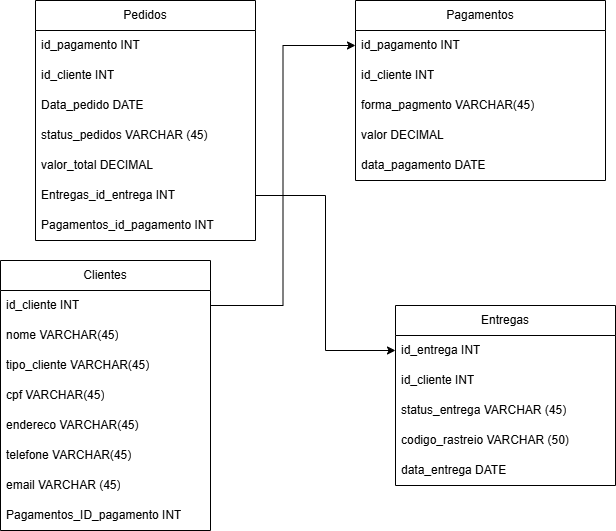

The diagram above was exported from draw.io. Its source (the exported page's mxGraphModel, read from the mxfile embedded in the PNG):
<mxGraphModel dx="794" dy="454" grid="1" gridSize="10" guides="1" tooltips="1" connect="1" arrows="1" fold="1" page="1" pageScale="1" pageWidth="850" pageHeight="1100" math="0" shadow="0">
  <root>
    <mxCell id="0" />
    <mxCell id="1" parent="0" />
    <mxCell id="uQsBpHQX4QQxpJAKfkhw-5" value="&lt;font style=&quot;vertical-align: inherit;&quot;&gt;&lt;font style=&quot;vertical-align: inherit;&quot;&gt;&lt;font style=&quot;vertical-align: inherit;&quot;&gt;&lt;font style=&quot;vertical-align: inherit;&quot;&gt;Clientes&lt;/font&gt;&lt;/font&gt;&lt;/font&gt;&lt;/font&gt;" style="swimlane;fontStyle=0;childLayout=stackLayout;horizontal=1;startSize=30;horizontalStack=0;resizeParent=1;resizeParentMax=0;resizeLast=0;collapsible=1;marginBottom=0;whiteSpace=wrap;html=1;" parent="1" vertex="1">
      <mxGeometry x="105" y="310" width="210" height="270" as="geometry" />
    </mxCell>
    <mxCell id="uQsBpHQX4QQxpJAKfkhw-6" value="&lt;font style=&quot;vertical-align: inherit;&quot;&gt;&lt;font style=&quot;vertical-align: inherit;&quot;&gt;&lt;font style=&quot;vertical-align: inherit;&quot;&gt;&lt;font style=&quot;vertical-align: inherit;&quot;&gt;&lt;font style=&quot;vertical-align: inherit;&quot;&gt;&lt;font style=&quot;vertical-align: inherit;&quot;&gt;id_cliente INT&lt;/font&gt;&lt;/font&gt;&lt;/font&gt;&lt;/font&gt;&lt;/font&gt;&lt;/font&gt;" style="text;strokeColor=none;fillColor=none;align=left;verticalAlign=middle;spacingLeft=4;spacingRight=4;overflow=hidden;points=[[0,0.5],[1,0.5]];portConstraint=eastwest;rotatable=0;whiteSpace=wrap;html=1;" parent="uQsBpHQX4QQxpJAKfkhw-5" vertex="1">
      <mxGeometry y="30" width="210" height="30" as="geometry" />
    </mxCell>
    <mxCell id="uQsBpHQX4QQxpJAKfkhw-7" value="&lt;font style=&quot;vertical-align: inherit;&quot;&gt;&lt;font style=&quot;vertical-align: inherit;&quot;&gt;&lt;font style=&quot;vertical-align: inherit;&quot;&gt;&lt;font style=&quot;vertical-align: inherit;&quot;&gt;&lt;font style=&quot;vertical-align: inherit;&quot;&gt;&lt;font style=&quot;vertical-align: inherit;&quot;&gt;nome VARCHAR(45)&lt;/font&gt;&lt;/font&gt;&lt;/font&gt;&lt;/font&gt;&lt;/font&gt;&lt;/font&gt;" style="text;strokeColor=none;fillColor=none;align=left;verticalAlign=middle;spacingLeft=4;spacingRight=4;overflow=hidden;points=[[0,0.5],[1,0.5]];portConstraint=eastwest;rotatable=0;whiteSpace=wrap;html=1;" parent="uQsBpHQX4QQxpJAKfkhw-5" vertex="1">
      <mxGeometry y="60" width="210" height="30" as="geometry" />
    </mxCell>
    <mxCell id="uQsBpHQX4QQxpJAKfkhw-8" value="&lt;font style=&quot;vertical-align: inherit;&quot;&gt;&lt;font style=&quot;vertical-align: inherit;&quot;&gt;&lt;font style=&quot;vertical-align: inherit;&quot;&gt;&lt;font style=&quot;vertical-align: inherit;&quot;&gt;tipo_cliente VARCHAR(45)&lt;/font&gt;&lt;/font&gt;&lt;/font&gt;&lt;/font&gt;" style="text;strokeColor=none;fillColor=none;align=left;verticalAlign=middle;spacingLeft=4;spacingRight=4;overflow=hidden;points=[[0,0.5],[1,0.5]];portConstraint=eastwest;rotatable=0;whiteSpace=wrap;html=1;" parent="uQsBpHQX4QQxpJAKfkhw-5" vertex="1">
      <mxGeometry y="90" width="210" height="30" as="geometry" />
    </mxCell>
    <mxCell id="uQsBpHQX4QQxpJAKfkhw-18" value="&lt;font style=&quot;vertical-align: inherit;&quot;&gt;&lt;font style=&quot;vertical-align: inherit;&quot;&gt;cpf VARCHAR(45)&lt;/font&gt;&lt;/font&gt;" style="text;strokeColor=none;fillColor=none;align=left;verticalAlign=middle;spacingLeft=4;spacingRight=4;overflow=hidden;points=[[0,0.5],[1,0.5]];portConstraint=eastwest;rotatable=0;whiteSpace=wrap;html=1;" parent="uQsBpHQX4QQxpJAKfkhw-5" vertex="1">
      <mxGeometry y="120" width="210" height="30" as="geometry" />
    </mxCell>
    <mxCell id="uQsBpHQX4QQxpJAKfkhw-19" value="&lt;font style=&quot;vertical-align: inherit;&quot;&gt;&lt;font style=&quot;vertical-align: inherit;&quot;&gt;&lt;font style=&quot;vertical-align: inherit;&quot;&gt;&lt;font style=&quot;vertical-align: inherit;&quot;&gt;&lt;font style=&quot;vertical-align: inherit;&quot;&gt;&lt;font style=&quot;vertical-align: inherit;&quot;&gt;&lt;font style=&quot;vertical-align: inherit;&quot;&gt;&lt;font style=&quot;vertical-align: inherit;&quot;&gt;endereco VARCHAR(45)&lt;/font&gt;&lt;/font&gt;&lt;/font&gt;&lt;/font&gt;&lt;/font&gt;&lt;/font&gt;&lt;/font&gt;&lt;/font&gt;" style="text;strokeColor=none;fillColor=none;align=left;verticalAlign=middle;spacingLeft=4;spacingRight=4;overflow=hidden;points=[[0,0.5],[1,0.5]];portConstraint=eastwest;rotatable=0;whiteSpace=wrap;html=1;" parent="uQsBpHQX4QQxpJAKfkhw-5" vertex="1">
      <mxGeometry y="150" width="210" height="30" as="geometry" />
    </mxCell>
    <mxCell id="uQsBpHQX4QQxpJAKfkhw-20" value="&lt;font style=&quot;vertical-align: inherit;&quot;&gt;&lt;font style=&quot;vertical-align: inherit;&quot;&gt;&lt;font style=&quot;vertical-align: inherit;&quot;&gt;&lt;font style=&quot;vertical-align: inherit;&quot;&gt;&lt;font style=&quot;vertical-align: inherit;&quot;&gt;&lt;font style=&quot;vertical-align: inherit;&quot;&gt;&lt;font style=&quot;vertical-align: inherit;&quot;&gt;&lt;font style=&quot;vertical-align: inherit;&quot;&gt;telefone VARCHAR(45)&lt;/font&gt;&lt;/font&gt;&lt;/font&gt;&lt;/font&gt;&lt;/font&gt;&lt;/font&gt;&lt;/font&gt;&lt;/font&gt;" style="text;strokeColor=none;fillColor=none;align=left;verticalAlign=middle;spacingLeft=4;spacingRight=4;overflow=hidden;points=[[0,0.5],[1,0.5]];portConstraint=eastwest;rotatable=0;whiteSpace=wrap;html=1;" parent="uQsBpHQX4QQxpJAKfkhw-5" vertex="1">
      <mxGeometry y="180" width="210" height="30" as="geometry" />
    </mxCell>
    <mxCell id="uQsBpHQX4QQxpJAKfkhw-21" value="&lt;font style=&quot;vertical-align: inherit;&quot;&gt;&lt;font style=&quot;vertical-align: inherit;&quot;&gt;email VARCHAR (45)&lt;/font&gt;&lt;/font&gt;" style="text;strokeColor=none;fillColor=none;align=left;verticalAlign=middle;spacingLeft=4;spacingRight=4;overflow=hidden;points=[[0,0.5],[1,0.5]];portConstraint=eastwest;rotatable=0;whiteSpace=wrap;html=1;" parent="uQsBpHQX4QQxpJAKfkhw-5" vertex="1">
      <mxGeometry y="210" width="210" height="30" as="geometry" />
    </mxCell>
    <mxCell id="uQsBpHQX4QQxpJAKfkhw-22" value="&lt;font style=&quot;vertical-align: inherit;&quot;&gt;&lt;font style=&quot;vertical-align: inherit;&quot;&gt;&lt;font style=&quot;vertical-align: inherit;&quot;&gt;&lt;font style=&quot;vertical-align: inherit;&quot;&gt;&lt;font style=&quot;vertical-align: inherit;&quot;&gt;&lt;font style=&quot;vertical-align: inherit;&quot;&gt;&lt;font style=&quot;vertical-align: inherit;&quot;&gt;&lt;font style=&quot;vertical-align: inherit;&quot;&gt;Pagamentos_ID_pagamento INT&lt;/font&gt;&lt;/font&gt;&lt;/font&gt;&lt;/font&gt;&lt;/font&gt;&lt;/font&gt;&lt;/font&gt;&lt;/font&gt;" style="text;strokeColor=none;fillColor=none;align=left;verticalAlign=middle;spacingLeft=4;spacingRight=4;overflow=hidden;points=[[0,0.5],[1,0.5]];portConstraint=eastwest;rotatable=0;whiteSpace=wrap;html=1;" parent="uQsBpHQX4QQxpJAKfkhw-5" vertex="1">
      <mxGeometry y="240" width="210" height="30" as="geometry" />
    </mxCell>
    <mxCell id="uQsBpHQX4QQxpJAKfkhw-9" value="&lt;font style=&quot;vertical-align: inherit;&quot;&gt;&lt;font style=&quot;vertical-align: inherit;&quot;&gt;Entregas&lt;/font&gt;&lt;/font&gt;" style="swimlane;fontStyle=0;childLayout=stackLayout;horizontal=1;startSize=30;horizontalStack=0;resizeParent=1;resizeParentMax=0;resizeLast=0;collapsible=1;marginBottom=0;whiteSpace=wrap;html=1;" parent="1" vertex="1">
      <mxGeometry x="500" y="355" width="220" height="180" as="geometry" />
    </mxCell>
    <mxCell id="uQsBpHQX4QQxpJAKfkhw-10" value="&lt;font style=&quot;vertical-align: inherit;&quot;&gt;&lt;font style=&quot;vertical-align: inherit;&quot;&gt;id_entrega INT&lt;/font&gt;&lt;/font&gt;" style="text;strokeColor=none;fillColor=none;align=left;verticalAlign=middle;spacingLeft=4;spacingRight=4;overflow=hidden;points=[[0,0.5],[1,0.5]];portConstraint=eastwest;rotatable=0;whiteSpace=wrap;html=1;" parent="uQsBpHQX4QQxpJAKfkhw-9" vertex="1">
      <mxGeometry y="30" width="220" height="30" as="geometry" />
    </mxCell>
    <mxCell id="uQsBpHQX4QQxpJAKfkhw-11" value="&lt;font style=&quot;vertical-align: inherit;&quot;&gt;&lt;font style=&quot;vertical-align: inherit;&quot;&gt;&lt;font style=&quot;vertical-align: inherit;&quot;&gt;&lt;font style=&quot;vertical-align: inherit;&quot;&gt;id_cliente INT&lt;/font&gt;&lt;/font&gt;&lt;/font&gt;&lt;/font&gt;" style="text;strokeColor=none;fillColor=none;align=left;verticalAlign=middle;spacingLeft=4;spacingRight=4;overflow=hidden;points=[[0,0.5],[1,0.5]];portConstraint=eastwest;rotatable=0;whiteSpace=wrap;html=1;" parent="uQsBpHQX4QQxpJAKfkhw-9" vertex="1">
      <mxGeometry y="60" width="220" height="30" as="geometry" />
    </mxCell>
    <mxCell id="uQsBpHQX4QQxpJAKfkhw-12" value="&lt;font style=&quot;vertical-align: inherit;&quot;&gt;&lt;font style=&quot;vertical-align: inherit;&quot;&gt;status_entrega VARCHAR (45)&lt;/font&gt;&lt;/font&gt;" style="text;strokeColor=none;fillColor=none;align=left;verticalAlign=middle;spacingLeft=4;spacingRight=4;overflow=hidden;points=[[0,0.5],[1,0.5]];portConstraint=eastwest;rotatable=0;whiteSpace=wrap;html=1;" parent="uQsBpHQX4QQxpJAKfkhw-9" vertex="1">
      <mxGeometry y="90" width="220" height="30" as="geometry" />
    </mxCell>
    <mxCell id="uQsBpHQX4QQxpJAKfkhw-23" value="&lt;font style=&quot;vertical-align: inherit;&quot;&gt;&lt;font style=&quot;vertical-align: inherit;&quot;&gt;&lt;font style=&quot;vertical-align: inherit;&quot;&gt;&lt;font style=&quot;vertical-align: inherit;&quot;&gt;&lt;font style=&quot;vertical-align: inherit;&quot;&gt;&lt;font style=&quot;vertical-align: inherit;&quot;&gt;&lt;font style=&quot;vertical-align: inherit;&quot;&gt;&lt;font style=&quot;vertical-align: inherit;&quot;&gt;codigo_rastreio VARCHAR (50)&lt;/font&gt;&lt;/font&gt;&lt;/font&gt;&lt;/font&gt;&lt;/font&gt;&lt;/font&gt;&lt;/font&gt;&lt;/font&gt;" style="text;strokeColor=none;fillColor=none;align=left;verticalAlign=middle;spacingLeft=4;spacingRight=4;overflow=hidden;points=[[0,0.5],[1,0.5]];portConstraint=eastwest;rotatable=0;whiteSpace=wrap;html=1;" parent="uQsBpHQX4QQxpJAKfkhw-9" vertex="1">
      <mxGeometry y="120" width="220" height="30" as="geometry" />
    </mxCell>
    <mxCell id="uQsBpHQX4QQxpJAKfkhw-24" value="&lt;font style=&quot;vertical-align: inherit;&quot;&gt;&lt;font style=&quot;vertical-align: inherit;&quot;&gt;&lt;font style=&quot;vertical-align: inherit;&quot;&gt;&lt;font style=&quot;vertical-align: inherit;&quot;&gt;&lt;font style=&quot;vertical-align: inherit;&quot;&gt;&lt;font style=&quot;vertical-align: inherit;&quot;&gt;&lt;font style=&quot;vertical-align: inherit;&quot;&gt;&lt;font style=&quot;vertical-align: inherit;&quot;&gt;data_entrega DATE&lt;/font&gt;&lt;/font&gt;&lt;/font&gt;&lt;/font&gt;&lt;/font&gt;&lt;/font&gt;&lt;/font&gt;&lt;/font&gt;" style="text;strokeColor=none;fillColor=none;align=left;verticalAlign=middle;spacingLeft=4;spacingRight=4;overflow=hidden;points=[[0,0.5],[1,0.5]];portConstraint=eastwest;rotatable=0;whiteSpace=wrap;html=1;" parent="uQsBpHQX4QQxpJAKfkhw-9" vertex="1">
      <mxGeometry y="150" width="220" height="30" as="geometry" />
    </mxCell>
    <mxCell id="uQsBpHQX4QQxpJAKfkhw-25" value="&lt;font style=&quot;vertical-align: inherit;&quot;&gt;&lt;font style=&quot;vertical-align: inherit;&quot;&gt;Pagamentos&lt;/font&gt;&lt;/font&gt;" style="swimlane;fontStyle=0;childLayout=stackLayout;horizontal=1;startSize=30;horizontalStack=0;resizeParent=1;resizeParentMax=0;resizeLast=0;collapsible=1;marginBottom=0;whiteSpace=wrap;html=1;" parent="1" vertex="1">
      <mxGeometry x="460" y="50" width="250" height="180" as="geometry" />
    </mxCell>
    <mxCell id="uQsBpHQX4QQxpJAKfkhw-26" value="&lt;font style=&quot;vertical-align: inherit;&quot;&gt;&lt;font style=&quot;vertical-align: inherit;&quot;&gt;id_pagamento INT&lt;/font&gt;&lt;/font&gt;" style="text;strokeColor=none;fillColor=none;align=left;verticalAlign=middle;spacingLeft=4;spacingRight=4;overflow=hidden;points=[[0,0.5],[1,0.5]];portConstraint=eastwest;rotatable=0;whiteSpace=wrap;html=1;" parent="uQsBpHQX4QQxpJAKfkhw-25" vertex="1">
      <mxGeometry y="30" width="250" height="30" as="geometry" />
    </mxCell>
    <mxCell id="uQsBpHQX4QQxpJAKfkhw-27" value="&lt;font style=&quot;vertical-align: inherit;&quot;&gt;&lt;font style=&quot;vertical-align: inherit;&quot;&gt;id_cliente INT&lt;/font&gt;&lt;/font&gt;" style="text;strokeColor=none;fillColor=none;align=left;verticalAlign=middle;spacingLeft=4;spacingRight=4;overflow=hidden;points=[[0,0.5],[1,0.5]];portConstraint=eastwest;rotatable=0;whiteSpace=wrap;html=1;" parent="uQsBpHQX4QQxpJAKfkhw-25" vertex="1">
      <mxGeometry y="60" width="250" height="30" as="geometry" />
    </mxCell>
    <mxCell id="uQsBpHQX4QQxpJAKfkhw-29" value="&lt;font style=&quot;vertical-align: inherit;&quot;&gt;&lt;font style=&quot;vertical-align: inherit;&quot;&gt;&lt;font style=&quot;vertical-align: inherit;&quot;&gt;&lt;font style=&quot;vertical-align: inherit;&quot;&gt;&lt;font style=&quot;vertical-align: inherit;&quot;&gt;&lt;font style=&quot;vertical-align: inherit;&quot;&gt;&lt;font style=&quot;vertical-align: inherit;&quot;&gt;&lt;font style=&quot;vertical-align: inherit;&quot;&gt;forma_pagmento VARCHAR(45)&lt;/font&gt;&lt;/font&gt;&lt;/font&gt;&lt;/font&gt;&lt;/font&gt;&lt;/font&gt;&lt;/font&gt;&lt;/font&gt;" style="text;strokeColor=none;fillColor=none;align=left;verticalAlign=middle;spacingLeft=4;spacingRight=4;overflow=hidden;points=[[0,0.5],[1,0.5]];portConstraint=eastwest;rotatable=0;whiteSpace=wrap;html=1;" parent="uQsBpHQX4QQxpJAKfkhw-25" vertex="1">
      <mxGeometry y="90" width="250" height="30" as="geometry" />
    </mxCell>
    <mxCell id="uQsBpHQX4QQxpJAKfkhw-30" value="&lt;font style=&quot;vertical-align: inherit;&quot;&gt;&lt;font style=&quot;vertical-align: inherit;&quot;&gt;valor DECIMAL&lt;/font&gt;&lt;/font&gt;" style="text;strokeColor=none;fillColor=none;align=left;verticalAlign=middle;spacingLeft=4;spacingRight=4;overflow=hidden;points=[[0,0.5],[1,0.5]];portConstraint=eastwest;rotatable=0;whiteSpace=wrap;html=1;" parent="uQsBpHQX4QQxpJAKfkhw-25" vertex="1">
      <mxGeometry y="120" width="250" height="30" as="geometry" />
    </mxCell>
    <mxCell id="uQsBpHQX4QQxpJAKfkhw-32" value="&lt;font style=&quot;vertical-align: inherit;&quot;&gt;&lt;font style=&quot;vertical-align: inherit;&quot;&gt;&lt;font style=&quot;vertical-align: inherit;&quot;&gt;&lt;font style=&quot;vertical-align: inherit;&quot;&gt;&lt;font style=&quot;vertical-align: inherit;&quot;&gt;&lt;font style=&quot;vertical-align: inherit;&quot;&gt;&lt;font style=&quot;vertical-align: inherit;&quot;&gt;&lt;font style=&quot;vertical-align: inherit;&quot;&gt;&lt;font style=&quot;vertical-align: inherit;&quot;&gt;&lt;font style=&quot;vertical-align: inherit;&quot;&gt;data_pagamento DATE&lt;/font&gt;&lt;/font&gt;&lt;/font&gt;&lt;/font&gt;&lt;/font&gt;&lt;/font&gt;&lt;/font&gt;&lt;/font&gt;&lt;/font&gt;&lt;/font&gt;" style="text;strokeColor=none;fillColor=none;align=left;verticalAlign=middle;spacingLeft=4;spacingRight=4;overflow=hidden;points=[[0,0.5],[1,0.5]];portConstraint=eastwest;rotatable=0;whiteSpace=wrap;html=1;" parent="uQsBpHQX4QQxpJAKfkhw-25" vertex="1">
      <mxGeometry y="150" width="250" height="30" as="geometry" />
    </mxCell>
    <mxCell id="uQsBpHQX4QQxpJAKfkhw-33" value="&lt;font style=&quot;vertical-align: inherit;&quot;&gt;&lt;font style=&quot;vertical-align: inherit;&quot;&gt;Pedidos&lt;/font&gt;&lt;/font&gt;" style="swimlane;fontStyle=0;childLayout=stackLayout;horizontal=1;startSize=30;horizontalStack=0;resizeParent=1;resizeParentMax=0;resizeLast=0;collapsible=1;marginBottom=0;whiteSpace=wrap;html=1;" parent="1" vertex="1">
      <mxGeometry x="140" y="50" width="220" height="240" as="geometry" />
    </mxCell>
    <mxCell id="uQsBpHQX4QQxpJAKfkhw-35" value="&lt;font style=&quot;vertical-align: inherit;&quot;&gt;&lt;font style=&quot;vertical-align: inherit;&quot;&gt;id_pagamento INT&lt;/font&gt;&lt;/font&gt;" style="text;strokeColor=none;fillColor=none;align=left;verticalAlign=middle;spacingLeft=4;spacingRight=4;overflow=hidden;points=[[0,0.5],[1,0.5]];portConstraint=eastwest;rotatable=0;whiteSpace=wrap;html=1;" parent="uQsBpHQX4QQxpJAKfkhw-33" vertex="1">
      <mxGeometry y="30" width="220" height="30" as="geometry" />
    </mxCell>
    <mxCell id="uQsBpHQX4QQxpJAKfkhw-36" value="&lt;font style=&quot;vertical-align: inherit;&quot;&gt;&lt;font style=&quot;vertical-align: inherit;&quot;&gt;id_cliente INT&lt;/font&gt;&lt;/font&gt;" style="text;strokeColor=none;fillColor=none;align=left;verticalAlign=middle;spacingLeft=4;spacingRight=4;overflow=hidden;points=[[0,0.5],[1,0.5]];portConstraint=eastwest;rotatable=0;whiteSpace=wrap;html=1;" parent="uQsBpHQX4QQxpJAKfkhw-33" vertex="1">
      <mxGeometry y="60" width="220" height="30" as="geometry" />
    </mxCell>
    <mxCell id="uQsBpHQX4QQxpJAKfkhw-37" value="&lt;font style=&quot;vertical-align: inherit;&quot;&gt;&lt;font style=&quot;vertical-align: inherit;&quot;&gt;&lt;font style=&quot;vertical-align: inherit;&quot;&gt;&lt;font style=&quot;vertical-align: inherit;&quot;&gt;&lt;font style=&quot;vertical-align: inherit;&quot;&gt;&lt;font style=&quot;vertical-align: inherit;&quot;&gt;&lt;font style=&quot;vertical-align: inherit;&quot;&gt;&lt;font style=&quot;vertical-align: inherit;&quot;&gt;&lt;font style=&quot;vertical-align: inherit;&quot;&gt;&lt;font style=&quot;vertical-align: inherit;&quot;&gt;Data_pedido DATE&lt;/font&gt;&lt;/font&gt;&lt;/font&gt;&lt;/font&gt;&lt;/font&gt;&lt;/font&gt;&lt;/font&gt;&lt;/font&gt;&lt;/font&gt;&lt;/font&gt;" style="text;strokeColor=none;fillColor=none;align=left;verticalAlign=middle;spacingLeft=4;spacingRight=4;overflow=hidden;points=[[0,0.5],[1,0.5]];portConstraint=eastwest;rotatable=0;whiteSpace=wrap;html=1;" parent="uQsBpHQX4QQxpJAKfkhw-33" vertex="1">
      <mxGeometry y="90" width="220" height="30" as="geometry" />
    </mxCell>
    <mxCell id="uQsBpHQX4QQxpJAKfkhw-38" value="&lt;font style=&quot;vertical-align: inherit;&quot;&gt;&lt;font style=&quot;vertical-align: inherit;&quot;&gt;&lt;font style=&quot;vertical-align: inherit;&quot;&gt;&lt;font style=&quot;vertical-align: inherit;&quot;&gt;status_pedidos VARCHAR (45)&lt;/font&gt;&lt;/font&gt;&lt;/font&gt;&lt;/font&gt;" style="text;strokeColor=none;fillColor=none;align=left;verticalAlign=middle;spacingLeft=4;spacingRight=4;overflow=hidden;points=[[0,0.5],[1,0.5]];portConstraint=eastwest;rotatable=0;whiteSpace=wrap;html=1;" parent="uQsBpHQX4QQxpJAKfkhw-33" vertex="1">
      <mxGeometry y="120" width="220" height="30" as="geometry" />
    </mxCell>
    <mxCell id="uQsBpHQX4QQxpJAKfkhw-39" value="&lt;font style=&quot;vertical-align: inherit;&quot;&gt;&lt;font style=&quot;vertical-align: inherit;&quot;&gt;&lt;font style=&quot;vertical-align: inherit;&quot;&gt;&lt;font style=&quot;vertical-align: inherit;&quot;&gt;&lt;font style=&quot;vertical-align: inherit;&quot;&gt;&lt;font style=&quot;vertical-align: inherit;&quot;&gt;&lt;font style=&quot;vertical-align: inherit;&quot;&gt;&lt;font style=&quot;vertical-align: inherit;&quot;&gt;&lt;font style=&quot;vertical-align: inherit;&quot;&gt;&lt;font style=&quot;vertical-align: inherit;&quot;&gt;valor_total DECIMAL&lt;/font&gt;&lt;/font&gt;&lt;/font&gt;&lt;/font&gt;&lt;/font&gt;&lt;/font&gt;&lt;/font&gt;&lt;/font&gt;&lt;/font&gt;&lt;/font&gt;" style="text;strokeColor=none;fillColor=none;align=left;verticalAlign=middle;spacingLeft=4;spacingRight=4;overflow=hidden;points=[[0,0.5],[1,0.5]];portConstraint=eastwest;rotatable=0;whiteSpace=wrap;html=1;" parent="uQsBpHQX4QQxpJAKfkhw-33" vertex="1">
      <mxGeometry y="150" width="220" height="30" as="geometry" />
    </mxCell>
    <mxCell id="uQsBpHQX4QQxpJAKfkhw-44" value="&lt;font style=&quot;vertical-align: inherit;&quot;&gt;&lt;font style=&quot;vertical-align: inherit;&quot;&gt;&lt;font style=&quot;vertical-align: inherit;&quot;&gt;&lt;font style=&quot;vertical-align: inherit;&quot;&gt;&lt;font style=&quot;vertical-align: inherit;&quot;&gt;&lt;font style=&quot;vertical-align: inherit;&quot;&gt;&lt;font style=&quot;vertical-align: inherit;&quot;&gt;&lt;font style=&quot;vertical-align: inherit;&quot;&gt;Entregas_id_entrega INT&lt;/font&gt;&lt;/font&gt;&lt;/font&gt;&lt;/font&gt;&lt;/font&gt;&lt;/font&gt;&lt;/font&gt;&lt;/font&gt;" style="text;strokeColor=none;fillColor=none;align=left;verticalAlign=middle;spacingLeft=4;spacingRight=4;overflow=hidden;points=[[0,0.5],[1,0.5]];portConstraint=eastwest;rotatable=0;whiteSpace=wrap;html=1;" parent="uQsBpHQX4QQxpJAKfkhw-33" vertex="1">
      <mxGeometry y="180" width="220" height="30" as="geometry" />
    </mxCell>
    <mxCell id="uQsBpHQX4QQxpJAKfkhw-45" value="&lt;font style=&quot;vertical-align: inherit;&quot;&gt;&lt;font style=&quot;vertical-align: inherit;&quot;&gt;&lt;font style=&quot;vertical-align: inherit;&quot;&gt;&lt;font style=&quot;vertical-align: inherit;&quot;&gt;&lt;font style=&quot;vertical-align: inherit;&quot;&gt;&lt;font style=&quot;vertical-align: inherit;&quot;&gt;&lt;font style=&quot;vertical-align: inherit;&quot;&gt;&lt;font style=&quot;vertical-align: inherit;&quot;&gt;Pagamentos_id_pagamento INT&lt;/font&gt;&lt;/font&gt;&lt;/font&gt;&lt;/font&gt;&lt;/font&gt;&lt;/font&gt;&lt;/font&gt;&lt;/font&gt;" style="text;strokeColor=none;fillColor=none;align=left;verticalAlign=middle;spacingLeft=4;spacingRight=4;overflow=hidden;points=[[0,0.5],[1,0.5]];portConstraint=eastwest;rotatable=0;whiteSpace=wrap;html=1;" parent="uQsBpHQX4QQxpJAKfkhw-33" vertex="1">
      <mxGeometry y="210" width="220" height="30" as="geometry" />
    </mxCell>
    <mxCell id="uQsBpHQX4QQxpJAKfkhw-42" style="edgeStyle=orthogonalEdgeStyle;rounded=0;orthogonalLoop=1;jettySize=auto;html=1;exitX=1;exitY=0.5;exitDx=0;exitDy=0;" parent="1" source="uQsBpHQX4QQxpJAKfkhw-6" target="uQsBpHQX4QQxpJAKfkhw-26" edge="1">
      <mxGeometry relative="1" as="geometry" />
    </mxCell>
    <mxCell id="uQsBpHQX4QQxpJAKfkhw-46" style="edgeStyle=orthogonalEdgeStyle;rounded=0;orthogonalLoop=1;jettySize=auto;html=1;exitX=1;exitY=0.5;exitDx=0;exitDy=0;entryX=0;entryY=0.5;entryDx=0;entryDy=0;" parent="1" source="uQsBpHQX4QQxpJAKfkhw-44" target="uQsBpHQX4QQxpJAKfkhw-10" edge="1">
      <mxGeometry relative="1" as="geometry" />
    </mxCell>
  </root>
</mxGraphModel>